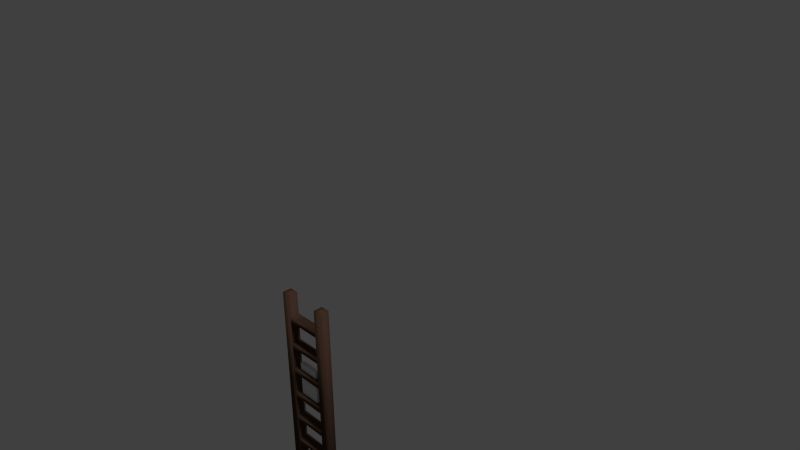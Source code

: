 # Source: tallLadder.blend  (saved by Blender 2.78.0; exported with 4.5.12 LTS)
import bpy
from mathutils import Matrix  # noqa: F401  (used for matrix-valued properties, if any)

bpy.ops.wm.read_factory_settings(use_empty=True)
scene = bpy.context.scene
scene.name = 'Scene'

# ---- collections
col_collection_1 = bpy.data.collections.new('Collection 1'); scene.collection.children.link(col_collection_1)

# ---- materials (node trees are filled in below, after node groups)
mat_material = bpy.data.materials.new('Material')
mat_material.alpha_threshold = 0.0
mat_material.use_transparent_shadow = False
mat_material.diffuse_color = (0.07324, 0.04118, 0.02809, 1.0)
mat_material.roughness = 0.5
mat_material.specular_intensity = 0.0
mat_material.line_color = (0.0, 0.0, 0.0, 1.0)
mat_material_001 = bpy.data.materials.new('Material.001')
mat_material_001.alpha_threshold = 0.0
mat_material_001.use_transparent_shadow = False
mat_material_001.roughness = 0.5
mat_material_001.line_color = (0.0, 0.0, 0.0, 1.0)

# ---- material node trees

# ---- world
world_world = bpy.data.worlds.new('World'); scene.world = world_world
world_world.color = (0.05088, 0.05088, 0.05088)
world_world.use_sun_shadow = False
world_world.sun_shadow_jitter_overblur = 0.0
world_world.cycles.sampling_method = 'NONE'
world_world.cycles.sample_map_resolution = 256

# ---- cameras
cam_camera = bpy.data.cameras.new('Camera')
cam_camera.clip_end = 100.0
cam_camera.lens = 35.0
cam_camera.sensor_width = 32.0
cam_camera.sensor_height = 18.0
cam_camera.ortho_scale = 7.314
cam_camera.dof.focus_distance = 0.0
cam_camera.dof.aperture_fstop = 128.0

# ---- lights
light_hemi_001 = bpy.data.lights.new('Hemi.001', 'SUN')
light_hemi_001.transmission_factor = 0.0
light_hemi_001.angle = 0.1993
light_hemi_001.energy = 1.0
light_hemi_001.shadow_buffer_clip_start = 0.5
light_hemi_001.shadow_soft_size = 0.1
light_hemi_001.shadow_cascade_max_distance = 1000.0
light_hemi_001.cycles.use_multiple_importance_sampling = False
light_hemi = bpy.data.lights.new('Hemi', 'SUN')
light_hemi.transmission_factor = 0.0
light_hemi.angle = 0.1993
light_hemi.energy = 1.0
light_hemi.shadow_buffer_clip_start = 0.5
light_hemi.shadow_soft_size = 0.1
light_hemi.shadow_cascade_max_distance = 1000.0
light_hemi.cycles.use_multiple_importance_sampling = False

# ---- meshes
me_cube = bpy.data.meshes.new('Cube')
me_cube.from_pydata([(-0.381, -0.06489, -1.336), (-0.381, 0.06489, -1.336), (-0.2512, 0.06489, -1.336), (-0.2512, -0.06489, -1.336), (-0.2512, 0.06489, -0.1498), (-0.2512, 0.06489, -0.545), (-0.2512, 0.06489, -0.9403), (-0.2512, -0.06489, -0.1498), (-0.2512, -0.06489, -0.545), (-0.2512, -0.06489, -0.9403), (-0.2512, -0.06489, -0.2385), (-0.2512, 0.06489, -0.2385), (-0.2512, 0.06489, -0.6217), (-0.2512, -0.06489, -0.6217), (-0.2512, -0.06489, -1.017), (-0.2512, 0.06489, -1.017), (0.381, -0.06489, -1.336), (0.381, 0.06489, -1.336), (0.2512, 0.06489, -1.336), (0.2512, -0.06489, -1.336), (0.2512, 0.06489, -0.1498), (0.2512, 0.06489, -0.545), (0.2512, 0.06489, -0.9403), (0.2512, -0.06489, -0.1498), (0.2512, -0.06489, -0.545), (0.2512, -0.06489, -0.9403), (0.2512, -0.06489, -0.2385), (0.2512, 0.06489, -0.2385), (0.2512, 0.06489, -0.6217), (0.2512, -0.06489, -0.6217), (0.2512, -0.06489, -1.017), (0.2512, 0.06489, -1.017), (-0.381, -0.06489, 0.0), (-0.381, 0.06489, 0.0), (-0.2512, 0.06489, 0.0), (-0.2512, -0.06489, 0.0), (-0.381, -0.06489, 1.336), (-0.381, 0.06489, 1.336), (-0.2512, 0.06489, 1.336), (-0.2512, -0.06489, 1.336), (-0.2512, 0.06489, 0.1498), (-0.2512, 0.06489, 0.545), (-0.2512, 0.06489, 0.9403), (-0.2512, -0.06489, 0.1498), (-0.2512, -0.06489, 0.545), (-0.2512, -0.06489, 0.9403), (-0.2512, -0.06489, 0.2385), (-0.2512, 0.06489, 0.2385), (-0.2512, 0.06489, 0.6217), (-0.2512, -0.06489, 0.6217), (-0.2512, -0.06489, 1.017), (-0.2512, 0.06489, 1.017), (0.381, -0.06489, 0.0), (0.381, 0.06489, 0.0), (0.2512, 0.06489, 0.0), (0.2512, -0.06489, 0.0), (0.381, -0.06489, 1.336), (0.381, 0.06489, 1.336), (0.2512, 0.06489, 1.336), (0.2512, -0.06489, 1.336), (0.2512, 0.06489, 0.1498), (0.2512, 0.06489, 0.545), (0.2512, 0.06489, 0.9403), (0.2512, -0.06489, 0.1498), (0.2512, -0.06489, 0.545), (0.2512, -0.06489, 0.9403), (0.2512, -0.06489, 0.2385), (0.2512, 0.06489, 0.2385), (0.2512, 0.06489, 0.6217), (0.2512, -0.06489, 0.6217), (0.2512, -0.06489, 1.017), (0.2512, 0.06489, 1.017)], [], [(0, 1, 2, 3), (15, 14, 3, 2), (32, 33, 1, 0), (34, 35, 7, 4), (11, 10, 8, 5), (12, 13, 9, 6), (5, 8, 24, 21), (33, 34, 2, 1), (0, 3, 35, 32), (12, 5, 21, 28), (4, 7, 23, 20), (16, 19, 18, 17), (31, 18, 19, 30), (52, 16, 17, 53), (54, 20, 23, 55), (27, 21, 24, 26), (28, 22, 25, 29), (15, 6, 22, 31), (53, 17, 18, 54), (16, 52, 55, 19), (11, 4, 20, 27), (31, 30, 14, 15), (28, 29, 13, 12), (6, 9, 25, 22), (27, 26, 10, 11), (26, 23, 7, 10), (29, 24, 8, 13), (30, 25, 9, 14), (36, 39, 38, 37), (51, 38, 39, 50), (32, 36, 37, 33), (34, 40, 43, 35), (47, 41, 44, 46), (48, 42, 45, 49), (41, 61, 64, 44), (33, 37, 38, 34), (36, 32, 35, 39), (48, 68, 61, 41), (40, 60, 63, 43), (56, 57, 58, 59), (71, 70, 59, 58), (52, 53, 57, 56), (54, 55, 63, 60), (67, 66, 64, 61), (68, 69, 65, 62), (51, 71, 62, 42), (53, 54, 58, 57), (56, 59, 55, 52), (47, 67, 60, 40), (71, 51, 50, 70), (68, 48, 49, 69), (42, 62, 65, 45), (67, 47, 46, 66), (66, 46, 43, 63), (69, 49, 44, 64), (70, 50, 45, 65)])
me_cube.polygons.foreach_set('use_smooth', [True] * 56)
_uv = me_cube.uv_layers.new(name='UVMap')
_uv.uv.foreach_set('vector', [0.3531, 0.9293, 0.2827, 0.9293, 0.2827, 0.9997, 0.3531, 0.9997, 0.839, 0.02293, 0.7685, 0.02293, 0.7685, 0.196, 0.839, 0.196, 0.3531, 0.07073, 0.2827, 0.07073, 0.2827, 0.9293, 0.3531, 0.9293, 0.768, 0.02293, 0.6975, 0.02293, 0.6975, 0.2376, 0.768, 0.2376, 0.4241, 0.6875, 0.4241, 0.7579, 0.5906, 0.7579, 0.5906, 0.6875, 0.768, 0.4628, 0.6975, 0.4628, 0.6975, 0.6358, 0.768, 0.6358, 0.697, 0.5749, 0.697, 0.5044, 0.4241, 0.5044, 0.4241, 0.5749, 0.2827, 0.07073, 0.2122, 0.07073, 0.2122, 0.9293, 0.2827, 0.9293, 0.3531, 0.9293, 0.4236, 0.9293, 0.4236, 0.07073, 0.3531, 0.07073, 0.697, 0.6165, 0.697, 0.5749, 0.4241, 0.5749, 0.4241, 0.6165, 0.697, 0.1189, 0.697, 0.04844, 0.4241, 0.04844, 0.4241, 0.1189, 0.07073, 0.9293, 0.07073, 0.9997, 0.1412, 0.9997, 0.1412, 0.9293, 0.7685, 0.2381, 0.7685, 0.4111, 0.839, 0.4111, 0.839, 0.2381, 0.07073, 0.07073, 0.07073, 0.9293, 0.1412, 0.9293, 0.1412, 0.07073, 0.6975, 0.2476, 0.6975, 0.4623, 0.768, 0.4623, 0.768, 0.2476, 0.7685, 0.4628, 0.7685, 0.6292, 0.839, 0.6292, 0.839, 0.4628, 0.6975, 0.6363, 0.6975, 0.8093, 0.768, 0.8093, 0.768, 0.6363, 0.697, 0.3918, 0.697, 0.3502, 0.4241, 0.3502, 0.4241, 0.3918, 0.1412, 0.07073, 0.1412, 0.9293, 0.2117, 0.9293, 0.2117, 0.07073, 0.07073, 0.9293, 0.07073, 0.07073, 0.0002573, 0.07073, 0.0002573, 0.9293, 0.697, 0.1671, 0.697, 0.1189, 0.4241, 0.1189, 0.4241, 0.1671, 0.4241, 0.3918, 0.4241, 0.4623, 0.697, 0.4623, 0.697, 0.3918, 0.4241, 0.6165, 0.4241, 0.6869, 0.697, 0.6869, 0.697, 0.6165, 0.697, 0.3502, 0.697, 0.2797, 0.4241, 0.2797, 0.4241, 0.3502, 0.4241, 0.1671, 0.4241, 0.2376, 0.697, 0.2376, 0.697, 0.1671, 0.4241, 0.0002573, 0.4241, 0.04844, 0.697, 0.04844, 0.697, 0.0002573, 0.4241, 0.4628, 0.4241, 0.5044, 0.697, 0.5044, 0.697, 0.4628, 0.4241, 0.2381, 0.4241, 0.2797, 0.697, 0.2797, 0.697, 0.2381, 0.3531, 0.9293, 0.3531, 0.9997, 0.2827, 0.9997, 0.2827, 0.9293, 0.839, 0.02293, 0.839, 0.196, 0.7685, 0.196, 0.7685, 0.02293, 0.3531, 0.07073, 0.3531, 0.9293, 0.2827, 0.9293, 0.2827, 0.07073, 0.768, 0.02293, 0.768, 0.2376, 0.6975, 0.2376, 0.6975, 0.02293, 0.4241, 0.6875, 0.5906, 0.6875, 0.5906, 0.7579, 0.4241, 0.7579, 0.768, 0.4628, 0.768, 0.6358, 0.6975, 0.6358, 0.6975, 0.4628, 0.697, 0.5749, 0.4241, 0.5749, 0.4241, 0.5044, 0.697, 0.5044, 0.2827, 0.07073, 0.2827, 0.9293, 0.2122, 0.9293, 0.2122, 0.07073, 0.3531, 0.9293, 0.3531, 0.07073, 0.4236, 0.07073, 0.4236, 0.9293, 0.697, 0.6165, 0.4241, 0.6165, 0.4241, 0.5749, 0.697, 0.5749, 0.697, 0.1189, 0.4241, 0.1189, 0.4241, 0.04844, 0.697, 0.04844, 0.07073, 0.9293, 0.1412, 0.9293, 0.1412, 0.9997, 0.07073, 0.9997, 0.7685, 0.2381, 0.839, 0.2381, 0.839, 0.4111, 0.7685, 0.4111, 0.07073, 0.07073, 0.1412, 0.07073, 0.1412, 0.9293, 0.07073, 0.9293, 0.6975, 0.2476, 0.768, 0.2476, 0.768, 0.4623, 0.6975, 0.4623, 0.7685, 0.4628, 0.839, 0.4628, 0.839, 0.6292, 0.7685, 0.6292, 0.6975, 0.6363, 0.768, 0.6363, 0.768, 0.8093, 0.6975, 0.8093, 0.697, 0.3918, 0.4241, 0.3918, 0.4241, 0.3502, 0.697, 0.3502, 0.1412, 0.07073, 0.2117, 0.07073, 0.2117, 0.9293, 0.1412, 0.9293, 0.07073, 0.9293, 0.0002573, 0.9293, 0.0002573, 0.07073, 0.07073, 0.07073, 0.697, 0.1671, 0.4241, 0.1671, 0.4241, 0.1189, 0.697, 0.1189, 0.4241, 0.3918, 0.697, 0.3918, 0.697, 0.4623, 0.4241, 0.4623, 0.4241, 0.6165, 0.697, 0.6165, 0.697, 0.6869, 0.4241, 0.6869, 0.697, 0.3502, 0.4241, 0.3502, 0.4241, 0.2797, 0.697, 0.2797, 0.4241, 0.1671, 0.697, 0.1671, 0.697, 0.2376, 0.4241, 0.2376, 0.4241, 0.0002573, 0.697, 0.0002573, 0.697, 0.04844, 0.4241, 0.04844, 0.4241, 0.4628, 0.697, 0.4628, 0.697, 0.5044, 0.4241, 0.5044, 0.4241, 0.2381, 0.697, 0.2381, 0.697, 0.2797, 0.4241, 0.2797])
me_cube.materials.append(mat_material)
me_cube.use_remesh_preserve_volume = False
me_cube.use_remesh_preserve_attributes = False
me_cube.use_mirror_vertex_groups = False
me_cube.update()
me_cube_001 = bpy.data.meshes.new('Cube.001')
me_cube_001.from_pydata([(0.15, 0.15, -0.15), (0.15, -0.15, -0.15), (-0.15, -0.15, -0.15), (-0.15, 0.15, -0.15), (0.15, 0.15, 0.15), (0.15, -0.15, 0.15), (-0.15, -0.15, 0.15), (-0.15, 0.15, 0.15)], [], [(0, 1, 2, 3), (4, 7, 6, 5), (0, 4, 5, 1), (1, 5, 6, 2), (2, 6, 7, 3), (4, 0, 3, 7)])
_uv = me_cube_001.uv_layers.new(name='UVMap')
_uv.uv.foreach_set('vector', [0.5, 0.5, 0.5, 0.25, 0.75, 0.25, 0.75, 0.5, 0.25, 0.5, 1.043e-07, 0.5, 0.0, 0.25, 0.25, 0.25, 0.5, 0.5, 0.25, 0.5, 0.25, 0.25, 0.5, 0.25, 0.5, 0.25, 0.25, 0.25, 0.25, 0.0, 0.5, 0.0, 0.75, 0.25, 1.0, 0.25, 1.0, 0.5, 0.75, 0.5, 0.25, 0.5, 0.5, 0.5, 0.5, 0.75, 0.25, 0.75])
me_cube_001.materials.append(mat_material_001)
me_cube_001.use_remesh_preserve_volume = False
me_cube_001.use_remesh_preserve_attributes = False
me_cube_001.use_mirror_vertex_groups = False
me_cube_001.update()

# ---- objects
ob_hemi_001 = bpy.data.objects.new('Hemi.001', light_hemi_001)
ob_hemi = bpy.data.objects.new('Hemi', light_hemi)
ob_obj_tallladder_000 = bpy.data.objects.new('obj.tallLadder.000', me_cube)
ob_camera = bpy.data.objects.new('Camera', cam_camera)
ob_col_cubecollision_000 = bpy.data.objects.new('col.cubeCollision.000', me_cube_001)

# ---- transforms, parenting, visibility, modifiers, constraints
ob_hemi_001.location = (16.74, 14.07, 12.49)
ob_hemi_001.rotation_euler = (8.911e-08, 0.9263, 1.784e-07)
ob_hemi_001.lineart.crease_threshold = 0.0
ob_hemi.location = (0.0, 0.0, 14.38)
ob_hemi.lineart.crease_threshold = 0.0
ob_obj_tallladder_000.location = (0.0, 0.0, 0.0)
ob_obj_tallladder_000.rotation_mode = 'QUATERNION'
ob_obj_tallladder_000.rotation_quaternion = (1.0, 0.0, 0.0, 0.0)
ob_obj_tallladder_000.lock_rotations_4d = False
ob_obj_tallladder_000.empty_display_type = 'ARROWS'
ob_obj_tallladder_000.lineart.crease_threshold = 0.0
ob_camera.location = (7.675, -5.521, 7.052)
ob_camera.rotation_euler = (1.109, 0.01082, 0.8149)
ob_camera.lock_rotations_4d = False
ob_camera.empty_display_type = 'ARROWS'
ob_camera.color = (0.0, 0.0, 0.0, 0.0)
ob_camera.display_type = 'WIRE'
ob_camera.lineart.crease_threshold = 0.0
ob_col_cubecollision_000.location = (-2.98e-08, -1.49e-08, 0.0161)
ob_col_cubecollision_000.rotation_mode = 'QUATERNION'
ob_col_cubecollision_000.rotation_quaternion = (1.0, 0.0, 0.0, 0.0)
ob_col_cubecollision_000.scale = (1.033, 0.1797, 2.152)
ob_col_cubecollision_000.lock_rotations_4d = False
ob_col_cubecollision_000.empty_display_type = 'ARROWS'
ob_col_cubecollision_000.hide_viewport = True
ob_col_cubecollision_000.lineart.crease_threshold = 0.0

# ---- collection membership
col_collection_1.objects.link(ob_hemi_001)
col_collection_1.objects.link(ob_hemi)
col_collection_1.objects.link(ob_obj_tallladder_000)
col_collection_1.objects.link(ob_camera)
col_collection_1.objects.link(ob_col_cubecollision_000)

# ---- scene / render settings (as saved in the file)
scene.camera = ob_camera
scene.frame_start = 1; scene.frame_end = 250; scene.frame_set(1)
scene.render.engine = 'BLENDER_EEVEE_NEXT'
scene.render.image_settings.color_mode = 'RGB'
scene.render.image_settings.compression = 90
scene.render.resolution_percentage = 50
scene.render.dither_intensity = 0.0
scene.cycles.use_denoising = False
scene.cycles.samples = 10
scene.cycles.sampling_pattern = 'TABULATED_SOBOL'
scene.cycles.light_sampling_threshold = 0.0
scene.cycles.use_adaptive_sampling = False
scene.cycles.use_light_tree = False
scene.cycles.blur_glossy = 0.0
scene.cycles.volume_bounces = 1
scene.cycles.pixel_filter_type = 'GAUSSIAN'
scene.cycles.sample_clamp_indirect = 0.0
scene.view_settings.view_transform = 'Standard'
bpy.context.view_layer.update()
